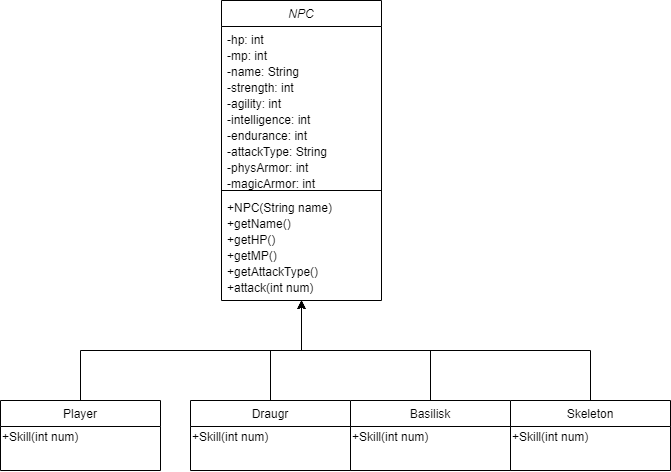

The diagram above was exported from draw.io. Its source (the exported page's mxGraphModel, read from the mxfile embedded in the PNG):
<mxGraphModel dx="1041" dy="578" grid="1" gridSize="10" guides="1" tooltips="1" connect="1" arrows="1" fold="1" page="1" pageScale="1" pageWidth="827" pageHeight="1169" math="0" shadow="0">
  <root>
    <mxCell id="WIyWlLk6GJQsqaUBKTNV-0" />
    <mxCell id="WIyWlLk6GJQsqaUBKTNV-1" parent="WIyWlLk6GJQsqaUBKTNV-0" />
    <mxCell id="zkfFHV4jXpPFQw0GAbJ--0" value="NPC" style="swimlane;fontStyle=2;align=center;verticalAlign=top;childLayout=stackLayout;horizontal=1;startSize=26;horizontalStack=0;resizeParent=1;resizeLast=0;collapsible=1;marginBottom=0;rounded=0;shadow=0;strokeWidth=1;" parent="WIyWlLk6GJQsqaUBKTNV-1" vertex="1">
      <mxGeometry x="300" y="10" width="160" height="300" as="geometry">
        <mxRectangle x="230" y="140" width="160" height="26" as="alternateBounds" />
      </mxGeometry>
    </mxCell>
    <mxCell id="zkfFHV4jXpPFQw0GAbJ--1" value="-hp: int" style="text;align=left;verticalAlign=top;spacingLeft=4;spacingRight=4;overflow=hidden;rotatable=0;points=[[0,0.5],[1,0.5]];portConstraint=eastwest;" parent="zkfFHV4jXpPFQw0GAbJ--0" vertex="1">
      <mxGeometry y="26" width="160" height="16" as="geometry" />
    </mxCell>
    <mxCell id="zkfFHV4jXpPFQw0GAbJ--2" value="-mp: int" style="text;align=left;verticalAlign=top;spacingLeft=4;spacingRight=4;overflow=hidden;rotatable=0;points=[[0,0.5],[1,0.5]];portConstraint=eastwest;rounded=0;shadow=0;html=0;" parent="zkfFHV4jXpPFQw0GAbJ--0" vertex="1">
      <mxGeometry y="42" width="160" height="16" as="geometry" />
    </mxCell>
    <mxCell id="zkfFHV4jXpPFQw0GAbJ--3" value="-name: String" style="text;align=left;verticalAlign=top;spacingLeft=4;spacingRight=4;overflow=hidden;rotatable=0;points=[[0,0.5],[1,0.5]];portConstraint=eastwest;rounded=0;shadow=0;html=0;" parent="zkfFHV4jXpPFQw0GAbJ--0" vertex="1">
      <mxGeometry y="58" width="160" height="16" as="geometry" />
    </mxCell>
    <mxCell id="N9FSa_spFyWCaIi1zVOe-1" value="-strength: int" style="text;align=left;verticalAlign=top;spacingLeft=4;spacingRight=4;overflow=hidden;rotatable=0;points=[[0,0.5],[1,0.5]];portConstraint=eastwest;rounded=0;shadow=0;html=0;" vertex="1" parent="zkfFHV4jXpPFQw0GAbJ--0">
      <mxGeometry y="74" width="160" height="16" as="geometry" />
    </mxCell>
    <mxCell id="N9FSa_spFyWCaIi1zVOe-2" value="-agility: int" style="text;align=left;verticalAlign=top;spacingLeft=4;spacingRight=4;overflow=hidden;rotatable=0;points=[[0,0.5],[1,0.5]];portConstraint=eastwest;rounded=0;shadow=0;html=0;" vertex="1" parent="zkfFHV4jXpPFQw0GAbJ--0">
      <mxGeometry y="90" width="160" height="16" as="geometry" />
    </mxCell>
    <mxCell id="N9FSa_spFyWCaIi1zVOe-9" value="-intelligence: int" style="text;align=left;verticalAlign=top;spacingLeft=4;spacingRight=4;overflow=hidden;rotatable=0;points=[[0,0.5],[1,0.5]];portConstraint=eastwest;rounded=0;shadow=0;html=0;" vertex="1" parent="zkfFHV4jXpPFQw0GAbJ--0">
      <mxGeometry y="106" width="160" height="16" as="geometry" />
    </mxCell>
    <mxCell id="N9FSa_spFyWCaIi1zVOe-11" value="-endurance: int" style="text;align=left;verticalAlign=top;spacingLeft=4;spacingRight=4;overflow=hidden;rotatable=0;points=[[0,0.5],[1,0.5]];portConstraint=eastwest;rounded=0;shadow=0;html=0;" vertex="1" parent="zkfFHV4jXpPFQw0GAbJ--0">
      <mxGeometry y="122" width="160" height="16" as="geometry" />
    </mxCell>
    <mxCell id="N9FSa_spFyWCaIi1zVOe-21" value="-attackType: String" style="text;align=left;verticalAlign=top;spacingLeft=4;spacingRight=4;overflow=hidden;rotatable=0;points=[[0,0.5],[1,0.5]];portConstraint=eastwest;rounded=0;shadow=0;html=0;" vertex="1" parent="zkfFHV4jXpPFQw0GAbJ--0">
      <mxGeometry y="138" width="160" height="16" as="geometry" />
    </mxCell>
    <mxCell id="N9FSa_spFyWCaIi1zVOe-23" value="-physArmor: int" style="text;align=left;verticalAlign=top;spacingLeft=4;spacingRight=4;overflow=hidden;rotatable=0;points=[[0,0.5],[1,0.5]];portConstraint=eastwest;rounded=0;shadow=0;html=0;" vertex="1" parent="zkfFHV4jXpPFQw0GAbJ--0">
      <mxGeometry y="154" width="160" height="16" as="geometry" />
    </mxCell>
    <mxCell id="N9FSa_spFyWCaIi1zVOe-24" value="-magicArmor: int" style="text;align=left;verticalAlign=top;spacingLeft=4;spacingRight=4;overflow=hidden;rotatable=0;points=[[0,0.5],[1,0.5]];portConstraint=eastwest;rounded=0;shadow=0;html=0;" vertex="1" parent="zkfFHV4jXpPFQw0GAbJ--0">
      <mxGeometry y="170" width="160" height="16" as="geometry" />
    </mxCell>
    <mxCell id="zkfFHV4jXpPFQw0GAbJ--4" value="" style="line;html=1;strokeWidth=1;align=left;verticalAlign=middle;spacingTop=-1;spacingLeft=3;spacingRight=3;rotatable=0;labelPosition=right;points=[];portConstraint=eastwest;" parent="zkfFHV4jXpPFQw0GAbJ--0" vertex="1">
      <mxGeometry y="186" width="160" height="8" as="geometry" />
    </mxCell>
    <mxCell id="zkfFHV4jXpPFQw0GAbJ--5" value="+NPC(String name)" style="text;align=left;verticalAlign=top;spacingLeft=4;spacingRight=4;overflow=hidden;rotatable=0;points=[[0,0.5],[1,0.5]];portConstraint=eastwest;" parent="zkfFHV4jXpPFQw0GAbJ--0" vertex="1">
      <mxGeometry y="194" width="160" height="16" as="geometry" />
    </mxCell>
    <mxCell id="N9FSa_spFyWCaIi1zVOe-3" value="+getName()" style="text;align=left;verticalAlign=top;spacingLeft=4;spacingRight=4;overflow=hidden;rotatable=0;points=[[0,0.5],[1,0.5]];portConstraint=eastwest;" vertex="1" parent="zkfFHV4jXpPFQw0GAbJ--0">
      <mxGeometry y="210" width="160" height="16" as="geometry" />
    </mxCell>
    <mxCell id="N9FSa_spFyWCaIi1zVOe-4" value="+getHP()" style="text;align=left;verticalAlign=top;spacingLeft=4;spacingRight=4;overflow=hidden;rotatable=0;points=[[0,0.5],[1,0.5]];portConstraint=eastwest;" vertex="1" parent="zkfFHV4jXpPFQw0GAbJ--0">
      <mxGeometry y="226" width="160" height="16" as="geometry" />
    </mxCell>
    <mxCell id="N9FSa_spFyWCaIi1zVOe-5" value="+getMP()" style="text;align=left;verticalAlign=top;spacingLeft=4;spacingRight=4;overflow=hidden;rotatable=0;points=[[0,0.5],[1,0.5]];portConstraint=eastwest;" vertex="1" parent="zkfFHV4jXpPFQw0GAbJ--0">
      <mxGeometry y="242" width="160" height="16" as="geometry" />
    </mxCell>
    <mxCell id="N9FSa_spFyWCaIi1zVOe-22" value="+getAttackType()" style="text;align=left;verticalAlign=top;spacingLeft=4;spacingRight=4;overflow=hidden;rotatable=0;points=[[0,0.5],[1,0.5]];portConstraint=eastwest;" vertex="1" parent="zkfFHV4jXpPFQw0GAbJ--0">
      <mxGeometry y="258" width="160" height="16" as="geometry" />
    </mxCell>
    <mxCell id="N9FSa_spFyWCaIi1zVOe-13" value="+attack(int num)" style="text;align=left;verticalAlign=top;spacingLeft=4;spacingRight=4;overflow=hidden;rotatable=0;points=[[0,0.5],[1,0.5]];portConstraint=eastwest;" vertex="1" parent="zkfFHV4jXpPFQw0GAbJ--0">
      <mxGeometry y="274" width="160" height="26" as="geometry" />
    </mxCell>
    <mxCell id="N9FSa_spFyWCaIi1zVOe-25" style="edgeStyle=orthogonalEdgeStyle;rounded=0;orthogonalLoop=1;jettySize=auto;html=1;exitX=0.5;exitY=0;exitDx=0;exitDy=0;entryX=0.5;entryY=1;entryDx=0;entryDy=0;entryPerimeter=0;verticalAlign=middle;" edge="1" parent="WIyWlLk6GJQsqaUBKTNV-1" source="zkfFHV4jXpPFQw0GAbJ--6" target="N9FSa_spFyWCaIi1zVOe-13">
      <mxGeometry relative="1" as="geometry" />
    </mxCell>
    <mxCell id="zkfFHV4jXpPFQw0GAbJ--6" value="Player" style="swimlane;fontStyle=0;align=center;verticalAlign=top;childLayout=stackLayout;horizontal=1;startSize=26;horizontalStack=0;resizeParent=1;resizeLast=0;collapsible=1;marginBottom=0;rounded=0;shadow=0;strokeWidth=1;" parent="WIyWlLk6GJQsqaUBKTNV-1" vertex="1">
      <mxGeometry x="79" y="410" width="160" height="70" as="geometry">
        <mxRectangle x="130" y="380" width="160" height="26" as="alternateBounds" />
      </mxGeometry>
    </mxCell>
    <mxCell id="N9FSa_spFyWCaIi1zVOe-12" value="+Skill(int num)" style="text;html=1;align=left;verticalAlign=middle;resizable=0;points=[];autosize=1;strokeColor=none;fillColor=none;" vertex="1" parent="zkfFHV4jXpPFQw0GAbJ--6">
      <mxGeometry y="26" width="160" height="20" as="geometry" />
    </mxCell>
    <mxCell id="N9FSa_spFyWCaIi1zVOe-26" style="edgeStyle=orthogonalEdgeStyle;rounded=0;orthogonalLoop=1;jettySize=auto;html=1;exitX=0.5;exitY=0;exitDx=0;exitDy=0;verticalAlign=middle;" edge="1" parent="WIyWlLk6GJQsqaUBKTNV-1" source="zkfFHV4jXpPFQw0GAbJ--13">
      <mxGeometry relative="1" as="geometry">
        <mxPoint x="380" y="310" as="targetPoint" />
      </mxGeometry>
    </mxCell>
    <mxCell id="zkfFHV4jXpPFQw0GAbJ--13" value="Draugr" style="swimlane;fontStyle=0;align=center;verticalAlign=top;childLayout=stackLayout;horizontal=1;startSize=26;horizontalStack=0;resizeParent=1;resizeLast=0;collapsible=1;marginBottom=0;rounded=0;shadow=0;strokeWidth=1;" parent="WIyWlLk6GJQsqaUBKTNV-1" vertex="1">
      <mxGeometry x="269" y="410" width="160" height="70" as="geometry">
        <mxRectangle x="340" y="380" width="170" height="26" as="alternateBounds" />
      </mxGeometry>
    </mxCell>
    <mxCell id="N9FSa_spFyWCaIi1zVOe-15" value="+Skill(int num)" style="text;html=1;align=left;verticalAlign=middle;resizable=0;points=[];autosize=1;strokeColor=none;fillColor=none;" vertex="1" parent="zkfFHV4jXpPFQw0GAbJ--13">
      <mxGeometry y="26" width="160" height="20" as="geometry" />
    </mxCell>
    <mxCell id="N9FSa_spFyWCaIi1zVOe-27" style="edgeStyle=orthogonalEdgeStyle;rounded=0;orthogonalLoop=1;jettySize=auto;html=1;exitX=0.5;exitY=0;exitDx=0;exitDy=0;verticalAlign=middle;" edge="1" parent="WIyWlLk6GJQsqaUBKTNV-1" source="N9FSa_spFyWCaIi1zVOe-16">
      <mxGeometry relative="1" as="geometry">
        <mxPoint x="380" y="310" as="targetPoint" />
      </mxGeometry>
    </mxCell>
    <mxCell id="N9FSa_spFyWCaIi1zVOe-16" value="Basilisk" style="swimlane;fontStyle=0;align=center;verticalAlign=top;childLayout=stackLayout;horizontal=1;startSize=26;horizontalStack=0;resizeParent=1;resizeLast=0;collapsible=1;marginBottom=0;rounded=0;shadow=0;strokeWidth=1;" vertex="1" parent="WIyWlLk6GJQsqaUBKTNV-1">
      <mxGeometry x="429" y="410" width="160" height="70" as="geometry">
        <mxRectangle x="340" y="380" width="170" height="26" as="alternateBounds" />
      </mxGeometry>
    </mxCell>
    <mxCell id="N9FSa_spFyWCaIi1zVOe-17" value="+Skill(int num)" style="text;html=1;align=left;verticalAlign=middle;resizable=0;points=[];autosize=1;strokeColor=none;fillColor=none;" vertex="1" parent="N9FSa_spFyWCaIi1zVOe-16">
      <mxGeometry y="26" width="160" height="20" as="geometry" />
    </mxCell>
    <mxCell id="N9FSa_spFyWCaIi1zVOe-28" style="edgeStyle=orthogonalEdgeStyle;rounded=0;orthogonalLoop=1;jettySize=auto;html=1;exitX=0.5;exitY=0;exitDx=0;exitDy=0;entryX=0.5;entryY=1;entryDx=0;entryDy=0;entryPerimeter=0;verticalAlign=middle;" edge="1" parent="WIyWlLk6GJQsqaUBKTNV-1" source="N9FSa_spFyWCaIi1zVOe-18" target="N9FSa_spFyWCaIi1zVOe-13">
      <mxGeometry relative="1" as="geometry" />
    </mxCell>
    <mxCell id="N9FSa_spFyWCaIi1zVOe-18" value="Skeleton" style="swimlane;fontStyle=0;align=center;verticalAlign=top;childLayout=stackLayout;horizontal=1;startSize=26;horizontalStack=0;resizeParent=1;resizeLast=0;collapsible=1;marginBottom=0;rounded=0;shadow=0;strokeWidth=1;" vertex="1" parent="WIyWlLk6GJQsqaUBKTNV-1">
      <mxGeometry x="589" y="410" width="160" height="70" as="geometry">
        <mxRectangle x="340" y="380" width="170" height="26" as="alternateBounds" />
      </mxGeometry>
    </mxCell>
    <mxCell id="N9FSa_spFyWCaIi1zVOe-19" value="+Skill(int num)" style="text;html=1;align=left;verticalAlign=middle;resizable=0;points=[];autosize=1;strokeColor=none;fillColor=none;" vertex="1" parent="N9FSa_spFyWCaIi1zVOe-18">
      <mxGeometry y="26" width="160" height="20" as="geometry" />
    </mxCell>
  </root>
</mxGraphModel>